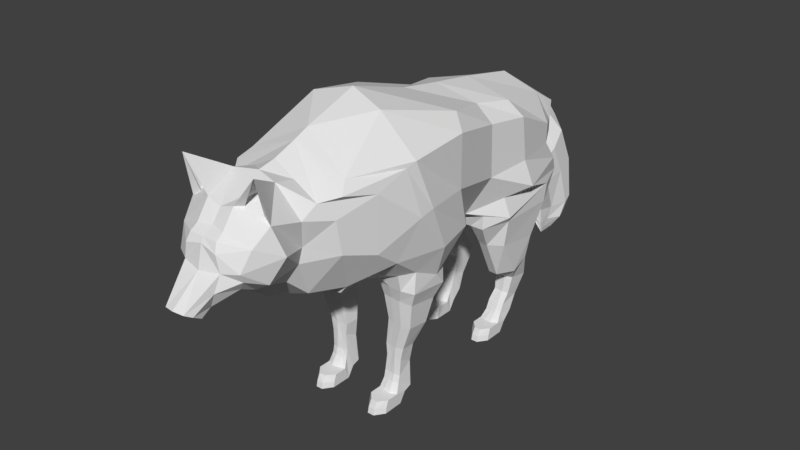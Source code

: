# Source: Wolf1.blend  (saved by Blender 2.79.0; exported with 4.5.12 LTS)
import bpy
from mathutils import Matrix  # noqa: F401  (used for matrix-valued properties, if any)

bpy.ops.wm.read_factory_settings(use_empty=True)
scene = bpy.context.scene
scene.name = 'Scene'

# ---- collections
col_collection_1 = bpy.data.collections.new('Collection 1'); scene.collection.children.link(col_collection_1)

# ---- world
world_world = bpy.data.worlds.new('World'); scene.world = world_world
world_world.color = (0.05088, 0.05088, 0.05088)
world_world.use_sun_shadow = False
world_world.sun_shadow_jitter_overblur = 0.0
world_world.cycles.sampling_method = 'MANUAL'

# ---- meshes
me_cube_001 = bpy.data.meshes.new('Cube.001')
me_cube_001.from_pydata([(0.8158, -1.315, 2.16), (0.6548, -1.928, 3.318), (0.9632, -0.6708, 2.145), (0.4732, -1.169, 3.781), (0.8622, -0.1542, 2.176), (0.7189, -0.1953, 3.539), (0.5102, 0.3101, 2.03), (0.4855, 0.4951, 3.368), (0.9366, 1.086, 2.246), (0.5951, 0.975, 3.298), (0.6634, 1.963, 2.249), (0.488, 1.745, 3.155), (0.4192, 2.065, 2.448), (0.5644, 1.979, 2.998), (0.0, 2.099, 2.644), (0.1514, 2.223, 2.81), (0.0601, 2.238, 2.235), (0.09211, 2.487, 2.706), (0.2352, 2.383, 1.876), (0.1457, 2.78, 2.461), (0.2352, 2.557, 1.575), (0.1457, 3.05, 1.881), (0.1907, 2.771, 1.094), (0.1457, 3.104, 1.299), (0.1279, 2.785, 0.8844), (0.1457, 3.0, 0.9976), (0.0578, 2.813, 0.7284), (0.1302, 2.935, 0.759), (0.4595, -1.736, 1.928), (0.7497, -2.072, 3.205), (0.3248, -2.175, 1.997), (0.5934, -2.271, 3.157), (0.9341, -1.147, 3.328), (0.9826, -0.9147, 2.715), (0.8966, -1.256, 3.272), (0.9826, -1.107, 2.679), (0.9145, -0.3421, 3.377), (0.8971, -0.3165, 2.698), (0.7457, 0.4537, 3.188), (0.7558, 0.4664, 2.52), (0.7907, 1.026, 3.116), (0.8113, 1.078, 2.552), (0.6836, 1.738, 2.791), (0.6836, 1.73, 2.53), (0.5042, 2.065, 2.702), (0.5042, 2.065, 2.553), (0.1895, 2.172, 2.718), (0.1795, 2.16, 2.687), (0.1188, 2.438, 2.624), (0.1188, 2.35, 2.412), (0.3212, 2.688, 2.306), (0.3212, 2.535, 2.091), (0.3212, 2.926, 1.819), (0.3212, 2.741, 1.697), (0.3212, 3.012, 1.23), (0.3212, 2.921, 1.162), (0.2631, 2.948, 0.9599), (0.2631, 2.896, 0.9221), (0.1302, 2.914, 0.7488), (0.1302, 2.892, 0.7386), (0.8475, -1.645, 3.108), (0.813, -1.62, 2.389), (0.6912, -2.11, 2.94), (0.6912, -2.03, 2.513), (0.0, -0.4063, 1.826), (0.0, -1.061, 3.901), (0.0, -1.275, 1.617), (8.146e-10, -1.759, 3.661), (2.24e-09, -0.2195, 3.647), (0.0, 0.3528, 1.883), (0.0, 0.3528, 3.552), (0.0, 1.723, 2.137), (0.0, 0.975, 3.459), (0.0, 1.745, 3.316), (0.0, 2.065, 2.317), (0.0, 2.065, 3.027), (0.0, 2.182, 2.835), (0.0, 2.205, 2.223), (0.0, 2.521, 2.743), (0.0, 2.369, 1.752), (0.0, 2.826, 2.591), (0.0, 2.543, 1.451), (0.0, 3.096, 2.011), (0.0, 2.815, 0.97), (0.0, 3.09, 1.369), (0.0, 2.83, 0.7608), (0.0, 2.986, 1.068), (0.0, 2.857, 0.6047), (0.0, 2.921, 0.6354), (0.0, -1.683, 1.705), (1.222e-09, -1.953, 3.577), (0.0, -2.171, 1.872), (6.109e-10, -2.239, 3.468), (0.277, -2.864, 2.334), (0.5147, -2.886, 2.484), (0.0, 2.879, 0.6149), (0.0, 2.9, 0.6252), (0.4206, -2.387, 2.468), (0.3147, -2.468, 2.26), (0.0, -2.409, 1.942), (0.5483, -2.446, 3.012), (0.4593, -2.366, 2.664), (0.0, -2.462, 3.422), (0.0, -2.779, 2.207), (0.553, -2.86, 3.128), (0.6461, -2.758, 2.785), (0.0, -2.985, 3.214), (0.0, -3.205, 2.265), (0.2267, -3.345, 2.478), (0.2919, -2.53, 3.393), (0.1815, -2.978, 3.269), (0.2201, -2.888, 3.207), (0.2524, -3.27, 2.678), (0.4975, -2.989, 3.651), (0.209, -3.277, 2.878), (0.4524, -2.829, 3.16), (0.3147, -3.079, 2.452), (0.3997, -3.119, 2.572), (0.0, -3.03, 2.366), (0.4875, -3.057, 2.929), (0.429, -3.176, 2.688), (0.0, -3.098, 3.066), (0.1418, -3.325, 2.299), (0.0, -3.336, 2.178), (0.1798, -3.139, 3.047), (0.0, -3.227, 2.983), (0.1844, -3.229, 2.986), (0.1673, -3.573, 2.302), (0.1308, -3.657, 2.347), (0.1446, -3.452, 2.225), (0.0, -3.326, 2.655), (0.0, -3.262, 2.928), (0.0, -3.683, 2.36), (0.0, -3.456, 2.211), (0.0, -3.581, 2.266), (0.2829, -1.103, 0.000576), (0.2829, -1.162, 0.1634), (0.2829, -0.9374, 0.000576), (0.2829, -0.9969, 0.1634), (0.5461, -1.103, 0.000576), (0.5461, -1.162, 0.1634), (0.5461, -0.9374, 0.000576), (0.5461, -0.9969, 0.1634), (0.2829, -1.205, 0.0005628), (0.2829, -1.192, 0.07613), (0.5461, -1.205, 0.0005628), (0.5461, -1.192, 0.07613), (0.4583, -0.9589, 0.000576), (0.3706, -0.9589, 0.000576), (0.3706, -1.03, 0.1634), (0.4583, -1.04, 0.1634), (0.3706, -1.186, 0.000576), (0.4583, -1.186, 0.000576), (0.4583, -1.267, 0.1634), (0.3706, -1.257, 0.1634), (0.3706, -1.325, 0.0005628), (0.4583, -1.325, 0.0005628), (0.4583, -1.308, 0.07613), (0.3706, -1.308, 0.07613), (0.2829, -0.8525, 0.1344), (0.3052, -0.9459, 0.2856), (0.5461, -0.8525, 0.1344), (0.5238, -0.9459, 0.2856), (0.4583, -0.8425, 0.1344), (0.3706, -0.8425, 0.1344), (0.378, -0.9606, 0.2856), (0.4509, -0.9705, 0.2856), (0.2829, -0.7505, 0.1693), (0.3052, -0.9247, 0.3787), (0.5461, -0.7505, 0.1693), (0.5238, -0.9247, 0.3787), (0.4583, -0.7029, 0.1693), (0.3706, -0.7029, 0.1693), (0.378, -0.9315, 0.3787), (0.4509, -0.9414, 0.3787), (0.312, -0.7293, 0.7395), (0.312, -0.9119, 0.7452), (0.5655, -0.7293, 0.754), (0.5655, -0.9119, 0.7597), (0.4583, -0.7293, 0.7395), (0.3706, -0.6738, 0.7395), (0.3706, -0.9141, 0.7452), (0.4583, -0.924, 0.7452), (0.3182, -0.5571, 1.377), (0.3182, -0.9521, 1.436), (0.7241, -0.5571, 1.363), (0.7241, -0.9521, 1.421), (0.5629, -0.4379, 1.377), (0.4406, -0.4379, 1.377), (0.4406, -0.9691, 1.436), (0.5629, -0.979, 1.436), (0.2809, -0.4675, 1.552), (0.2809, -0.9857, 1.61), (0.7924, -0.4675, 1.552), (0.7924, -0.9857, 1.61), (0.6219, -0.3153, 1.552), (0.4514, -0.3153, 1.552), (0.4514, -1.025, 1.61), (0.6219, -1.025, 1.61), (0.2809, -0.5338, 1.67), (0.2809, -0.984, 1.67), (0.7983, -0.5965, 1.709), (0.7771, -0.9451, 1.875), (0.6219, -0.2702, 1.869), (0.4514, -0.406, 1.67), (0.3454, -1.075, 1.735), (0.6287, -1.081, 1.835), (0.3667, -0.6432, 1.09), (0.3667, -0.932, 1.122), (0.5629, -0.9515, 1.093), (0.4406, -0.9416, 1.093), (0.4406, -0.5558, 1.061), (0.5629, -0.5558, 1.061), (0.6853, -0.6432, 1.061), (0.6853, -0.932, 1.093), (0.4509, -0.6855, 0.5096), (0.4013, -0.6855, 0.5096), (0.5238, -0.7378, 0.5096), (0.5335, -0.9171, 0.5926), (0.3284, -0.7378, 0.5096), (0.4013, -0.9211, 0.5974), (0.3284, -0.9171, 0.5974), (0.4509, -0.931, 0.5974), (0.2829, 0.94, 0.000576), (0.2829, 0.8805, 0.1634), (0.2829, 1.106, 0.000576), (0.2829, 1.046, 0.1634), (0.5461, 0.94, 0.000576), (0.5461, 0.8805, 0.1634), (0.5461, 1.106, 0.000576), (0.5461, 1.046, 0.1634), (0.2829, 0.838, 0.0005628), (0.2829, 0.8508, 0.07613), (0.5461, 0.838, 0.0005628), (0.5461, 0.8508, 0.07613), (0.4583, 1.084, 0.000576), (0.3706, 1.084, 0.000576), (0.3706, 1.013, 0.1634), (0.4583, 1.003, 0.1634), (0.3706, 0.8573, 0.000576), (0.4583, 0.8573, 0.000576), (0.4583, 0.7758, 0.1634), (0.3706, 0.7857, 0.1634), (0.3706, 0.7177, 0.0005628), (0.4583, 0.7177, 0.0005628), (0.4583, 0.7351, 0.07613), (0.3706, 0.7351, 0.07613), (0.2829, 1.191, 0.1344), (0.3052, 1.126, 0.2623), (0.5461, 1.191, 0.1344), (0.5238, 1.126, 0.2623), (0.4583, 1.2, 0.1344), (0.3706, 1.2, 0.1344), (0.378, 1.111, 0.2623), (0.4509, 1.102, 0.2623), (0.2829, 1.316, 0.2566), (0.3052, 1.182, 0.3787), (0.5461, 1.316, 0.2566), (0.5238, 1.182, 0.3787), (0.4583, 1.363, 0.2566), (0.3706, 1.363, 0.2566), (0.378, 1.175, 0.3787), (0.4509, 1.166, 0.3787), (0.312, 1.598, 0.6813), (0.312, 1.306, 0.7336), (0.5655, 1.575, 0.6958), (0.5655, 1.306, 0.7481), (0.4583, 1.674, 0.6813), (0.3706, 1.73, 0.6813), (0.3706, 1.303, 0.7336), (0.4583, 1.294, 0.7336), (0.2137, 1.486, 1.377), (0.2137, 0.8827, 1.465), (0.7241, 1.433, 1.363), (0.7241, 0.8453, 1.45), (0.5629, 1.77, 1.445), (0.3585, 1.612, 1.489), (0.4406, 0.7132, 1.465), (0.5629, 0.7033, 1.465), (0.1825, 1.996, 1.902), (0.1804, 0.5503, 1.777), (0.7924, 1.587, 1.818), (0.7835, 0.8291, 1.815), (0.6634, 1.853, 1.805), (0.4833, 2.018, 1.892), (0.4514, 0.5118, 1.773), (0.6219, 0.5118, 1.773), (0.1764, 1.94, 2.054), (0.1049, 0.5211, 1.845), (0.8, 1.625, 2.054), (0.8324, 0.787, 1.897), (0.6219, 2.068, 2.054), (0.4514, 2.068, 2.054), (0.2526, 0.3688, 1.849), (0.6288, 0.5133, 1.955), (0.2985, 1.4, 1.09), (0.2985, 1.116, 0.9769), (0.5629, 0.9461, 0.9478), (0.4406, 0.9559, 0.9478), (0.4406, 1.487, 1.061), (0.5629, 1.487, 1.061), (0.6853, 1.4, 1.061), (0.6853, 1.16, 0.9478), (0.4509, 1.503, 0.4281), (0.4013, 1.503, 0.4281), (0.5238, 1.451, 0.4281), (0.5335, 1.271, 0.5111), (0.3284, 1.451, 0.4281), (0.4013, 1.267, 0.516), (0.3284, 1.271, 0.516), (0.4509, 1.257, 0.516), (0.1849, -1.295, 1.731), (0.1113, -1.692, 1.736), (0.3759, -1.316, 1.849), (0.3528, -1.712, 1.804), (0.08982, -0.4179, 1.891), (0.16, 0.3394, 1.929), (0.2783, -2.254, 3.322), (0.3108, 2.075, 2.137), (0.259, 2.065, 2.317), (0.7549, 0.7555, 2.154)], [], [(65, 3, 5, 68), (32, 3, 1, 34), (68, 5, 7, 70), (33, 2, 4, 37), (70, 7, 9, 72), (37, 4, 6, 39), (41, 8, 10, 43), (39, 320, 8, 41), (73, 11, 13, 75), (72, 9, 11, 73), (43, 10, 12, 45), (47, 14, 16, 49), (45, 12, 14, 47), (75, 13, 15, 76), (78, 17, 19, 80), (76, 15, 17, 78), (51, 18, 20, 53), (49, 16, 18, 51), (80, 19, 21, 82), (84, 23, 25, 86), (82, 21, 23, 84), (53, 20, 22, 55), (57, 24, 26, 59), (55, 22, 24, 57), (96, 88, 27, 58), (86, 25, 27, 88), (89, 312, 314, 28, 30, 91), (34, 1, 29, 60), (313, 0, 28, 314), (60, 29, 31, 62), (28, 61, 63, 30), (61, 60, 62, 63), (0, 35, 61, 28), (35, 34, 60, 61), (87, 95, 59, 26), (95, 96, 58, 59), (23, 54, 56, 25), (54, 55, 57, 56), (25, 56, 58, 27), (56, 57, 59, 58), (21, 52, 54, 23), (52, 53, 55, 54), (17, 48, 50, 19), (48, 49, 51, 50), (19, 50, 52, 21), (50, 51, 53, 52), (13, 44, 46, 15), (44, 45, 47, 46), (15, 46, 48, 17), (46, 47, 49, 48), (11, 42, 44, 13), (42, 43, 45, 44), (7, 38, 40, 9), (38, 39, 41, 40), (9, 40, 42, 11), (40, 41, 43, 42), (5, 36, 38, 7), (36, 37, 39, 38), (3, 32, 36, 5), (32, 33, 37, 36), (2, 33, 35, 0), (33, 32, 34, 35), (317, 92, 102, 109), (62, 31, 100, 101), (29, 90, 92, 317, 31), (91, 30, 98, 99), (24, 85, 87, 26), (22, 83, 85, 24), (18, 79, 81, 20), (20, 81, 83, 22), (16, 77, 79, 18), (14, 77, 16), (12, 319, 74, 14), (318, 71, 74, 319), (315, 64, 69, 316), (3, 65, 67, 1), (1, 67, 90, 29), (99, 98, 93, 103), (97, 101, 105, 94), (98, 97, 94, 93), (63, 62, 101, 97), (30, 63, 97, 98), (109, 102, 106, 110), (101, 100, 104, 105), (109, 110, 113), (100, 109, 104), (104, 109, 113), (110, 109, 104), (113, 110, 111), (104, 113, 115), (103, 93, 116, 118), (108, 112, 128, 127), (105, 104, 119, 120), (116, 117, 108, 122), (94, 105, 120, 117), (110, 104, 119, 124), (117, 120, 112, 108), (110, 106, 121, 124), (93, 94, 117, 116), (119, 114, 126), (124, 121, 125, 126), (120, 119, 114, 112), (118, 116, 122, 107), (107, 122, 129, 123), (122, 108, 127, 129), (112, 114, 131, 130), (114, 131, 125, 126), (128, 112, 130, 132), (123, 129, 133), (129, 127, 134, 133), (127, 128, 132, 134), (124, 119, 126), (135, 136, 138, 137), (148, 137, 159, 164), (141, 142, 140, 139), (152, 139, 145, 156), (147, 141, 139, 152), (149, 138, 136, 154), (155, 158, 144, 143), (154, 136, 144, 158), (139, 140, 146, 145), (136, 135, 143, 144), (140, 153, 157, 146), (153, 154, 158, 157), (145, 146, 157, 156), (156, 157, 158, 155), (142, 150, 153, 140), (150, 149, 154, 153), (137, 148, 151, 135), (148, 147, 152, 151), (135, 151, 155, 143), (151, 152, 156, 155), (142, 141, 161, 162), (147, 148, 164, 163), (166, 162, 170, 174), (161, 163, 171, 169), (160, 165, 173, 168), (138, 149, 165, 160), (141, 147, 163, 161), (150, 142, 162, 166), (137, 138, 160, 159), (149, 150, 166, 165), (216, 219, 175, 180), (218, 217, 177, 178), (215, 216, 180, 179), (159, 160, 168, 167), (165, 166, 174, 173), (163, 164, 172, 171), (162, 161, 169, 170), (164, 159, 167, 172), (212, 211, 188, 187), (210, 209, 190, 189), (207, 208, 184, 183), (221, 220, 181, 176), (217, 215, 179, 177), (222, 218, 178, 182), (219, 221, 176, 175), (220, 222, 182, 181), (190, 186, 194, 198), (185, 187, 195, 193), (184, 189, 197, 192), (214, 213, 185, 186), (211, 207, 183, 188), (208, 210, 189, 184), (213, 212, 187, 185), (209, 214, 186, 190), (193, 195, 203, 201), (192, 197, 205, 200), (196, 191, 199, 204), (183, 184, 192, 191), (189, 190, 198, 197), (187, 188, 196, 195), (186, 185, 193, 194), (188, 183, 191, 196), (198, 194, 202, 206), (191, 192, 200, 199), (197, 198, 206, 205), (195, 196, 204, 203), (194, 193, 201, 202), (182, 178, 214, 209), (177, 179, 212, 213), (176, 181, 210, 208), (180, 175, 207, 211), (178, 177, 213, 214), (175, 176, 208, 207), (181, 182, 209, 210), (179, 180, 211, 212), (173, 174, 222, 220), (167, 168, 221, 219), (174, 170, 218, 222), (169, 171, 215, 217), (168, 173, 220, 221), (171, 172, 216, 215), (170, 169, 217, 218), (172, 167, 219, 216), (223, 224, 226, 225), (236, 225, 247, 252), (229, 230, 228, 227), (240, 227, 233, 244), (235, 229, 227, 240), (237, 226, 224, 242), (243, 246, 232, 231), (242, 224, 232, 246), (227, 228, 234, 233), (224, 223, 231, 232), (228, 241, 245, 234), (241, 242, 246, 245), (233, 234, 245, 244), (244, 245, 246, 243), (230, 238, 241, 228), (238, 237, 242, 241), (225, 236, 239, 223), (236, 235, 240, 239), (223, 239, 243, 231), (239, 240, 244, 243), (230, 229, 249, 250), (235, 236, 252, 251), (254, 250, 258, 262), (249, 251, 259, 257), (248, 253, 261, 256), (226, 237, 253, 248), (229, 235, 251, 249), (238, 230, 250, 254), (225, 226, 248, 247), (237, 238, 254, 253), (304, 307, 263, 268), (306, 305, 265, 266), (303, 304, 268, 267), (247, 248, 256, 255), (253, 254, 262, 261), (251, 252, 260, 259), (250, 249, 257, 258), (252, 247, 255, 260), (300, 299, 276, 275), (298, 297, 278, 277), (295, 296, 272, 271), (309, 308, 269, 264), (305, 303, 267, 265), (310, 306, 266, 270), (307, 309, 264, 263), (308, 310, 270, 269), (278, 274, 282, 286), (273, 275, 283, 281), (272, 277, 285, 280), (302, 301, 273, 274), (299, 295, 271, 276), (296, 298, 277, 272), (301, 300, 275, 273), (297, 302, 274, 278), (281, 283, 291, 289), (280, 285, 293, 288), (284, 279, 287, 292), (271, 272, 280, 279), (277, 278, 286, 285), (275, 276, 284, 283), (274, 273, 281, 282), (276, 271, 279, 284), (291, 294, 290, 289), (287, 288, 293, 292), (292, 293, 294, 291), (286, 282, 290, 294), (279, 280, 288, 287), (285, 286, 294, 293), (283, 284, 292, 291), (282, 281, 289, 290), (270, 266, 302, 297), (265, 267, 300, 301), (264, 269, 298, 296), (268, 263, 295, 299), (266, 265, 301, 302), (263, 264, 296, 295), (269, 270, 297, 298), (267, 268, 299, 300), (261, 262, 310, 308), (255, 256, 309, 307), (262, 258, 306, 310), (257, 259, 303, 305), (256, 261, 308, 309), (259, 260, 304, 303), (258, 257, 305, 306), (260, 255, 307, 304), (66, 311, 312, 89), (311, 313, 314, 312), (4, 315, 316, 6), (2, 0, 202, 201), (0, 313, 206, 202), (206, 313, 311, 205), (205, 311, 66, 200), (64, 199, 200, 66), (4, 2, 201, 203), (204, 315, 4, 203), (204, 199, 64, 315), (31, 317, 109, 100), (10, 318, 319, 12), (287, 292, 318, 71), (10, 291, 292, 318), (8, 289, 291, 10), (39, 6, 320), (320, 290, 289, 8), (6, 294, 290, 320), (316, 293, 294, 6), (293, 316, 69, 288), (288, 69, 71, 287)])
_uv = me_cube_001.uv_layers.new(name='UVMap')
_uv.uv.foreach_set('vector', [0.2316, 0.4792, 0.2278, 0.4064, 0.3648, 0.3701, 0.3685, 0.4792, 0.2434, 0.3213, 0.2278, 0.4064, 0.128, 0.3323, 0.2266, 0.3155, 0.3685, 0.4792, 0.3648, 0.3701, 0.4745, 0.3823, 0.4618, 0.4666, 0.2756, 0.2365, 0.3154, 0.1511, 0.3997, 0.1649, 0.3632, 0.241, 0.4618, 0.4666, 0.4745, 0.3823, 0.5413, 0.3583, 0.5613, 0.4468, 0.3632, 0.241, 0.3997, 0.1649, 0.4927, 0.1474, 0.481, 0.2374, 0.5564, 0.2608, 0.5653, 0.2304, 0.6423, 0.2353, 0.626, 0.2624, 0.481, 0.2374, 0.5321, 0.2104, 0.5653, 0.2304, 0.5564, 0.2608, 0.672, 0.3986, 0.6386, 0.3367, 0.6584, 0.3086, 0.7199, 0.3511, 0.5613, 0.4468, 0.5413, 0.3583, 0.6386, 0.3367, 0.672, 0.3986, 0.626, 0.2624, 0.6423, 0.2353, 0.6739, 0.2454, 0.6684, 0.2595, 0.7327, 0.2693, 0.7448, 0.2356, 0.8003, 0.2146, 0.7959, 0.2464, 0.6684, 0.2595, 0.6739, 0.2454, 0.7448, 0.2356, 0.7327, 0.2693, 0.7199, 0.3511, 0.6584, 0.3086, 0.74, 0.2977, 0.7474, 0.3273, 0.7977, 0.3125, 0.7931, 0.2975, 0.8464, 0.2876, 0.8435, 0.3121, 0.7474, 0.3273, 0.74, 0.2977, 0.7931, 0.2975, 0.7977, 0.3125, 0.8498, 0.2307, 0.8508, 0.2008, 0.8863, 0.1851, 0.8942, 0.2109, 0.7959, 0.2464, 0.8003, 0.2146, 0.8508, 0.2008, 0.8498, 0.2307, 0.8435, 0.3121, 0.8464, 0.2876, 0.9128, 0.2571, 0.9128, 0.2801, 0.967, 0.229, 0.9587, 0.2129, 0.9745, 0.1834, 0.988, 0.1966, 0.9128, 0.2801, 0.9128, 0.2571, 0.9587, 0.2129, 0.967, 0.229, 0.8942, 0.2109, 0.8863, 0.1851, 0.9417, 0.1614, 0.9466, 0.1839, 0.9641, 0.1676, 0.9636, 0.15, 0.9816, 0.1433, 0.9822, 0.1547, 0.9466, 0.1839, 0.9417, 0.1614, 0.9636, 0.15, 0.9641, 0.1676, 0.9991, 0.1455, 0.9998, 0.1482, 0.9834, 0.1596, 0.9829, 0.1572, 0.988, 0.1966, 0.9745, 0.1834, 0.9834, 0.1596, 0.9998, 0.1482, 0.09841, 0.03615, 0.1058, 0.05326, 0.1253, 0.08485, 0.1257, 0.1102, 0.05748, 0.129, 0.03148, 0.08259, 0.2266, 0.3155, 0.128, 0.3323, 0.1119, 0.3106, 0.1703, 0.2954, 0.1818, 0.07065, 0.2101, 0.1513, 0.1257, 0.1102, 0.1253, 0.08485, 0.1703, 0.2954, 0.1119, 0.3106, 0.07676, 0.312, 0.09904, 0.2758, 0.1257, 0.1102, 0.167, 0.1907, 0.1055, 0.213, 0.05748, 0.129, 0.167, 0.1907, 0.1703, 0.2954, 0.09904, 0.2758, 0.1055, 0.213, 0.2101, 0.1513, 0.2471, 0.2308, 0.167, 0.1907, 0.1257, 0.1102, 0.2471, 0.2308, 0.2266, 0.3155, 0.1703, 0.2954, 0.167, 0.1907, 0.9982, 0.14, 0.9985, 0.1428, 0.9822, 0.1547, 0.9816, 0.1433, 0.9985, 0.1428, 0.9991, 0.1455, 0.9829, 0.1572, 0.9822, 0.1547, 0.9587, 0.2129, 0.9477, 0.1951, 0.9646, 0.1737, 0.9745, 0.1834, 0.9477, 0.1951, 0.9466, 0.1839, 0.9641, 0.1676, 0.9646, 0.1737, 0.9745, 0.1834, 0.9646, 0.1737, 0.9829, 0.1572, 0.9834, 0.1596, 0.9646, 0.1737, 0.9641, 0.1676, 0.9822, 0.1547, 0.9829, 0.1572, 0.9128, 0.2571, 0.9011, 0.2344, 0.9477, 0.1951, 0.9587, 0.2129, 0.9011, 0.2344, 0.8942, 0.2109, 0.9466, 0.1839, 0.9477, 0.1951, 0.7931, 0.2975, 0.7915, 0.2822, 0.8484, 0.2589, 0.8464, 0.2876, 0.7915, 0.2822, 0.7959, 0.2464, 0.8498, 0.2307, 0.8484, 0.2589, 0.8464, 0.2876, 0.8484, 0.2589, 0.9011, 0.2344, 0.9128, 0.2571, 0.8484, 0.2589, 0.8498, 0.2307, 0.8942, 0.2109, 0.9011, 0.2344, 0.6584, 0.3086, 0.6705, 0.276, 0.7317, 0.2764, 0.74, 0.2977, 0.6705, 0.276, 0.6684, 0.2595, 0.7327, 0.2693, 0.7317, 0.2764, 0.74, 0.2977, 0.7317, 0.2764, 0.7915, 0.2822, 0.7931, 0.2975, 0.7317, 0.2764, 0.7327, 0.2693, 0.7959, 0.2464, 0.7915, 0.2822, 0.6386, 0.3367, 0.6279, 0.2894, 0.6705, 0.276, 0.6584, 0.3086, 0.6279, 0.2894, 0.626, 0.2624, 0.6684, 0.2595, 0.6705, 0.276, 0.4745, 0.3823, 0.4666, 0.3344, 0.5444, 0.3243, 0.5413, 0.3583, 0.4666, 0.3344, 0.481, 0.2374, 0.5564, 0.2608, 0.5444, 0.3243, 0.5413, 0.3583, 0.5444, 0.3243, 0.6279, 0.2894, 0.6386, 0.3367, 0.5444, 0.3243, 0.5564, 0.2608, 0.626, 0.2624, 0.6279, 0.2894, 0.3648, 0.3701, 0.3471, 0.3342, 0.4666, 0.3344, 0.4745, 0.3823, 0.3471, 0.3342, 0.3632, 0.241, 0.481, 0.2374, 0.4666, 0.3344, 0.2278, 0.4064, 0.2434, 0.3213, 0.3471, 0.3342, 0.3648, 0.3701, 0.2434, 0.3213, 0.2756, 0.2365, 0.3632, 0.241, 0.3471, 0.3342, 0.3154, 0.1511, 0.2756, 0.2365, 0.2471, 0.2308, 0.2101, 0.1513, 0.2756, 0.2365, 0.2434, 0.3213, 0.2266, 0.3155, 0.2471, 0.2308, 0.0627, 0.3639, 0.05342, 0.4114, 0.02225, 0.4018, 0.01895, 0.3586, 0.09904, 0.2758, 0.07676, 0.312, 0.04666, 0.2955, 0.04432, 0.2379, 0.1119, 0.3106, 0.09287, 0.4302, 0.05342, 0.4114, 0.0627, 0.3639, 0.07676, 0.312, 0.03148, 0.08259, 0.05748, 0.129, 0.01749, 0.1739, 0.0002023, 0.1056, 0.9636, 0.15, 0.9791, 0.1354, 0.9982, 0.14, 0.9816, 0.1433, 0.9417, 0.1614, 0.9526, 0.1352, 0.9791, 0.1354, 0.9636, 0.15, 0.8508, 0.2008, 0.8471, 0.1694, 0.8875, 0.1537, 0.8863, 0.1851, 0.8863, 0.1851, 0.8875, 0.1537, 0.9526, 0.1352, 0.9417, 0.1614, 0.8003, 0.2146, 0.7953, 0.2069, 0.8471, 0.1694, 0.8508, 0.2008, 0.7448, 0.2356, 0.7953, 0.2069, 0.8003, 0.2146, 0.6739, 0.2454, 0.6818, 0.2189, 0.7068, 0.1938, 0.7448, 0.2356, 0.665, 0.2069, 0.6649, 0.1605, 0.7068, 0.1938, 0.6818, 0.2189, 0.4315, 0.03997, 0.4404, 0.02783, 0.5316, 0.08555, 0.518, 0.1028, 0.2278, 0.4064, 0.2316, 0.4792, 0.1216, 0.4443, 0.128, 0.3323, 0.128, 0.3323, 0.1216, 0.4443, 0.09287, 0.4302, 0.1119, 0.3106, 0.5358, 0.6761, 0.5934, 0.6535, 0.586, 0.5987, 0.5462, 0.6146, 0.6279, 0.6584, 0.6559, 0.6555, 0.6628, 0.5984, 0.6203, 0.5928, 0.5934, 0.6535, 0.6279, 0.6584, 0.6203, 0.5928, 0.586, 0.5987, 0.1055, 0.213, 0.09904, 0.2758, 0.04432, 0.2379, 0.03741, 0.2072, 0.05748, 0.129, 0.1055, 0.213, 0.03741, 0.2072, 0.01749, 0.1739, 0.7827, 0.528, 0.7922, 0.4865, 0.7127, 0.487, 0.7166, 0.5136, 0.6559, 0.6555, 0.7017, 0.6313, 0.7022, 0.5712, 0.6628, 0.5984, 0.8595, 0.7213, 0.8426, 0.7835, 0.7874, 0.7459, 0.7017, 0.6313, 0.7621, 0.6066, 0.7022, 0.5712, 0.8097, 0.6765, 0.8595, 0.7213, 0.7874, 0.7459, 0.7166, 0.5136, 0.7716, 0.5545, 0.7022, 0.5712, 0.7874, 0.7459, 0.8426, 0.7835, 0.8368, 0.7981, 0.8097, 0.6765, 0.7874, 0.7459, 0.7949, 0.6765, 0.5462, 0.6146, 0.586, 0.5987, 0.5962, 0.5648, 0.5499, 0.5742, 0.5885, 0.5232, 0.6205, 0.5226, 0.5629, 0.494, 0.5609, 0.5033, 0.6628, 0.5984, 0.7022, 0.5712, 0.6673, 0.5535, 0.632, 0.5481, 0.5962, 0.5648, 0.6173, 0.5573, 0.5885, 0.5232, 0.5614, 0.5303, 0.6203, 0.5928, 0.6628, 0.5984, 0.632, 0.5481, 0.6173, 0.5573, 0.7166, 0.5136, 0.7022, 0.5712, 0.6673, 0.5535, 0.6779, 0.5091, 0.6173, 0.5573, 0.632, 0.5481, 0.6205, 0.5226, 0.5885, 0.5232, 0.7166, 0.5136, 0.7127, 0.487, 0.6864, 0.4842, 0.6779, 0.5091, 0.586, 0.5987, 0.6203, 0.5928, 0.6173, 0.5573, 0.5962, 0.5648, 0.6673, 0.5535, 0.6476, 0.5106, 0.6632, 0.5075, 0.6779, 0.5091, 0.6864, 0.4842, 0.6647, 0.4824, 0.6632, 0.5075, 0.632, 0.5481, 0.6673, 0.5535, 0.6476, 0.5106, 0.6205, 0.5226, 0.5499, 0.5742, 0.5962, 0.5648, 0.5614, 0.5303, 0.5427, 0.5483, 0.5427, 0.5483, 0.5614, 0.5303, 0.5534, 0.5146, 0.5358, 0.5283, 0.5614, 0.5303, 0.5885, 0.5232, 0.5609, 0.5033, 0.5534, 0.5146, 0.6205, 0.5226, 0.6476, 0.5106, 0.6553, 0.4818, 0.6143, 0.483, 0.6476, 0.5106, 0.6553, 0.4818, 0.6647, 0.4824, 0.6632, 0.5075, 0.5629, 0.494, 0.6205, 0.5226, 0.6143, 0.483, 0.5572, 0.4797, 0.5358, 0.5283, 0.5534, 0.5146, 0.5372, 0.5115, 0.5534, 0.5146, 0.5609, 0.5033, 0.5432, 0.494, 0.5372, 0.5115, 0.5609, 0.5033, 0.5629, 0.494, 0.5572, 0.4797, 0.5432, 0.494, 0.6779, 0.5091, 0.6673, 0.5535, 0.6632, 0.5075, 0.1897, 0.6366, 0.1897, 0.6366, 0.1897, 0.6366, 0.1897, 0.6366, 0.1897, 0.6366, 0.1897, 0.6366, 0.1897, 0.6366, 0.1897, 0.6366, 0.1897, 0.6366, 0.1897, 0.6366, 0.1897, 0.6366, 0.1897, 0.6366, 0.5546, 0.826, 0.5658, 0.8378, 0.552, 0.8378, 0.5358, 0.826, 0.5852, 0.826, 0.5881, 0.8378, 0.5658, 0.8378, 0.5546, 0.826, 0.1897, 0.6366, 0.1897, 0.6366, 0.1897, 0.6366, 0.1897, 0.6366, 0.1897, 0.6366, 0.1897, 0.6366, 0.1897, 0.6366, 0.1897, 0.6366, 0.1897, 0.6366, 0.1897, 0.6366, 0.1897, 0.6366, 0.1897, 0.6366, 0.1897, 0.6366, 0.1897, 0.6366, 0.1897, 0.6366, 0.1897, 0.6366, 0.1897, 0.6366, 0.1897, 0.6366, 0.1897, 0.6366, 0.1897, 0.6366, 0.1897, 0.6366, 0.1897, 0.6366, 0.1897, 0.6366, 0.1897, 0.6366, 0.1897, 0.6366, 0.1897, 0.6366, 0.1897, 0.6366, 0.1897, 0.6366, 0.1897, 0.6366, 0.1897, 0.6366, 0.1897, 0.6366, 0.1897, 0.6366, 0.1897, 0.6366, 0.1897, 0.6366, 0.1897, 0.6366, 0.1897, 0.6366, 0.1897, 0.6366, 0.1897, 0.6366, 0.1897, 0.6366, 0.1897, 0.6366, 0.1897, 0.6366, 0.1897, 0.6366, 0.1897, 0.6366, 0.1897, 0.6366, 0.5881, 0.8024, 0.5852, 0.8142, 0.5546, 0.8142, 0.5658, 0.8024, 0.5852, 0.8142, 0.5852, 0.826, 0.5546, 0.826, 0.5546, 0.8142, 0.5658, 0.8024, 0.5546, 0.8142, 0.5358, 0.8142, 0.552, 0.8024, 0.5546, 0.8142, 0.5546, 0.826, 0.5358, 0.826, 0.5358, 0.8142, 0.1897, 0.6366, 0.1897, 0.6366, 0.1897, 0.6366, 0.1897, 0.6366, 0.1897, 0.6366, 0.1897, 0.6366, 0.1897, 0.6366, 0.1897, 0.6366, 0.1897, 0.6366, 0.1897, 0.6366, 0.1897, 0.6366, 0.1897, 0.6366, 0.1897, 0.6366, 0.1897, 0.6366, 0.1897, 0.6366, 0.1897, 0.6366, 0.1897, 0.6366, 0.1897, 0.6366, 0.1897, 0.6366, 0.1897, 0.6366, 0.1897, 0.6366, 0.1897, 0.6366, 0.1897, 0.6366, 0.1897, 0.6366, 0.1897, 0.6366, 0.1897, 0.6366, 0.1897, 0.6366, 0.1897, 0.6366, 0.1897, 0.6366, 0.1897, 0.6366, 0.1897, 0.6366, 0.1897, 0.6366, 0.1897, 0.6366, 0.1897, 0.6366, 0.1897, 0.6366, 0.1897, 0.6366, 0.1897, 0.6366, 0.1897, 0.6366, 0.1897, 0.6366, 0.1897, 0.6366, 0.1898, 0.6367, 0.1898, 0.6366, 0.1903, 0.6363, 0.1904, 0.6366, 0.1895, 0.6367, 0.1897, 0.6367, 0.1899, 0.6375, 0.1891, 0.6369, 0.1898, 0.6367, 0.1898, 0.6367, 0.1904, 0.6366, 0.1902, 0.637, 0.1897, 0.6366, 0.1897, 0.6366, 0.1897, 0.6366, 0.1897, 0.6366, 0.1897, 0.6366, 0.1897, 0.6366, 0.1897, 0.6366, 0.1897, 0.6366, 0.1897, 0.6366, 0.1897, 0.6366, 0.1897, 0.6366, 0.1897, 0.6366, 0.1897, 0.6366, 0.1897, 0.6366, 0.1897, 0.6366, 0.1897, 0.6366, 0.1897, 0.6366, 0.1897, 0.6366, 0.1897, 0.6366, 0.1897, 0.6366, 0.1939, 0.6398, 0.1948, 0.6374, 0.2109, 0.6407, 0.2079, 0.6486, 0.1857, 0.6327, 0.1839, 0.6355, 0.1654, 0.63, 0.1697, 0.6206, 0.1944, 0.6348, 0.1868, 0.6309, 0.1776, 0.6126, 0.2081, 0.6285, 0.1896, 0.6365, 0.1896, 0.6366, 0.1894, 0.6363, 0.1896, 0.6362, 0.1897, 0.6367, 0.1898, 0.6367, 0.1902, 0.637, 0.1899, 0.6375, 0.1896, 0.6366, 0.1895, 0.6367, 0.1891, 0.6369, 0.1893, 0.6365, 0.1898, 0.6366, 0.1896, 0.6365, 0.1896, 0.6362, 0.1903, 0.6363, 0.1896, 0.6366, 0.1896, 0.6366, 0.1893, 0.6365, 0.1894, 0.6363, 0.1654, 0.63, 0.1666, 0.6437, 0.1501, 0.6571, 0.1443, 0.6348, 0.1946, 0.6544, 0.2079, 0.6486, 0.2213, 0.6643, 0.1996, 0.6696, 0.1776, 0.6126, 0.1697, 0.6206, 0.1482, 0.6087, 0.1702, 0.5849, 0.1839, 0.6389, 0.191, 0.6412, 0.1946, 0.6544, 0.1666, 0.6437, 0.1948, 0.6374, 0.1944, 0.6348, 0.2081, 0.6285, 0.2109, 0.6407, 0.1868, 0.6309, 0.1857, 0.6327, 0.1697, 0.6206, 0.1776, 0.6126, 0.191, 0.6412, 0.1939, 0.6398, 0.2079, 0.6486, 0.1946, 0.6544, 0.1839, 0.6355, 0.1839, 0.6389, 0.1666, 0.6437, 0.1654, 0.63, 0.1996, 0.6696, 0.2213, 0.6643, 0.2576, 0.6995, 0.1875, 0.6884, 0.1702, 0.5849, 0.1482, 0.6087, 0.1324, 0.5738, 0.1672, 0.5733, 0.226, 0.6476, 0.2272, 0.6249, 0.24, 0.6083, 0.245, 0.6467, 0.2081, 0.6285, 0.1776, 0.6126, 0.1702, 0.5849, 0.2272, 0.6249, 0.1697, 0.6206, 0.1654, 0.63, 0.1443, 0.6348, 0.1482, 0.6087, 0.2079, 0.6486, 0.2109, 0.6407, 0.226, 0.6476, 0.2213, 0.6643, 0.1666, 0.6437, 0.1946, 0.6544, 0.1996, 0.6696, 0.1501, 0.6571, 0.2109, 0.6407, 0.2081, 0.6285, 0.2272, 0.6249, 0.226, 0.6476, 0.1443, 0.6348, 0.1501, 0.6571, 0.1183, 0.6871, 0.09988, 0.6415, 0.2272, 0.6249, 0.1702, 0.5849, 0.1672, 0.5733, 0.24, 0.6083, 0.1482, 0.6087, 0.1443, 0.6348, 0.09988, 0.6415, 0.1324, 0.5738, 0.2213, 0.6643, 0.226, 0.6476, 0.245, 0.6467, 0.2576, 0.6995, 0.1501, 0.6571, 0.1996, 0.6696, 0.1875, 0.6884, 0.1183, 0.6871, 0.1893, 0.6365, 0.1891, 0.6369, 0.1839, 0.6389, 0.1839, 0.6355, 0.1899, 0.6375, 0.1902, 0.637, 0.1939, 0.6398, 0.191, 0.6412, 0.1896, 0.6362, 0.1894, 0.6363, 0.1857, 0.6327, 0.1868, 0.6309, 0.1904, 0.6366, 0.1903, 0.6363, 0.1944, 0.6348, 0.1948, 0.6374, 0.1891, 0.6369, 0.1899, 0.6375, 0.191, 0.6412, 0.1839, 0.6389, 0.1903, 0.6363, 0.1896, 0.6362, 0.1868, 0.6309, 0.1944, 0.6348, 0.1894, 0.6363, 0.1893, 0.6365, 0.1839, 0.6355, 0.1857, 0.6327, 0.1902, 0.637, 0.1904, 0.6366, 0.1948, 0.6374, 0.1939, 0.6398, 0.1897, 0.6366, 0.1897, 0.6366, 0.1896, 0.6366, 0.1896, 0.6366, 0.1897, 0.6366, 0.1897, 0.6366, 0.1896, 0.6365, 0.1898, 0.6366, 0.1897, 0.6366, 0.1897, 0.6366, 0.1895, 0.6367, 0.1896, 0.6366, 0.1897, 0.6366, 0.1897, 0.6366, 0.1898, 0.6367, 0.1897, 0.6367, 0.1897, 0.6366, 0.1897, 0.6366, 0.1896, 0.6366, 0.1896, 0.6365, 0.1897, 0.6366, 0.1897, 0.6366, 0.1898, 0.6367, 0.1898, 0.6367, 0.1897, 0.6366, 0.1897, 0.6366, 0.1897, 0.6367, 0.1895, 0.6367, 0.1897, 0.6366, 0.1897, 0.6366, 0.1898, 0.6366, 0.1898, 0.6367, 0.4374, 0.6451, 0.4374, 0.6451, 0.4374, 0.6451, 0.4374, 0.6451, 0.4374, 0.6451, 0.4374, 0.6451, 0.4374, 0.6452, 0.4374, 0.6452, 0.4374, 0.6451, 0.4374, 0.6451, 0.4374, 0.6451, 0.4374, 0.6451, 0.2497, 0.8089, 0.2608, 0.8207, 0.2471, 0.8207, 0.2309, 0.8089, 0.2803, 0.8089, 0.2832, 0.8207, 0.2608, 0.8207, 0.2497, 0.8089, 0.4374, 0.6451, 0.4374, 0.6451, 0.4374, 0.6451, 0.4374, 0.6451, 0.4373, 0.645, 0.4374, 0.6451, 0.4374, 0.6451, 0.4374, 0.6451, 0.4374, 0.6451, 0.4374, 0.6451, 0.4374, 0.6451, 0.4374, 0.6451, 0.4374, 0.6451, 0.4374, 0.6451, 0.4374, 0.6451, 0.4374, 0.6451, 0.4374, 0.6451, 0.4374, 0.6451, 0.4374, 0.6451, 0.4374, 0.6451, 0.4374, 0.6451, 0.4374, 0.6451, 0.4374, 0.6451, 0.4374, 0.6451, 0.4374, 0.6451, 0.4374, 0.6451, 0.4374, 0.6451, 0.4374, 0.6451, 0.4374, 0.6451, 0.4374, 0.6451, 0.4374, 0.6451, 0.4374, 0.6451, 0.4374, 0.6451, 0.4374, 0.6451, 0.4374, 0.6451, 0.4373, 0.645, 0.4374, 0.6451, 0.4374, 0.6451, 0.4374, 0.6451, 0.4374, 0.6451, 0.4374, 0.6451, 0.4374, 0.6451, 0.4374, 0.6451, 0.4374, 0.6451, 0.2832, 0.7852, 0.2803, 0.797, 0.2497, 0.797, 0.2608, 0.7852, 0.2803, 0.797, 0.2803, 0.8089, 0.2497, 0.8089, 0.2497, 0.797, 0.2608, 0.7852, 0.2497, 0.797, 0.2309, 0.797, 0.2471, 0.7852, 0.2497, 0.797, 0.2497, 0.8089, 0.2309, 0.8089, 0.2309, 0.797, 0.4374, 0.6451, 0.4374, 0.6451, 0.4374, 0.6452, 0.4374, 0.6452, 0.4374, 0.6451, 0.4374, 0.6451, 0.4374, 0.6452, 0.4374, 0.6452, 0.4374, 0.6452, 0.4374, 0.6452, 0.4374, 0.6452, 0.4374, 0.6451, 0.4374, 0.6452, 0.4374, 0.6452, 0.4374, 0.6453, 0.4374, 0.6452, 0.4374, 0.6452, 0.4374, 0.6452, 0.4374, 0.6451, 0.4374, 0.6451, 0.4374, 0.6451, 0.4374, 0.6451, 0.4374, 0.6452, 0.4374, 0.6452, 0.4374, 0.6451, 0.4374, 0.6451, 0.4374, 0.6452, 0.4374, 0.6452, 0.4374, 0.6451, 0.4374, 0.6451, 0.4374, 0.6452, 0.4374, 0.6452, 0.4374, 0.6451, 0.4374, 0.6451, 0.4374, 0.6452, 0.4374, 0.6452, 0.4374, 0.6451, 0.4374, 0.6451, 0.4374, 0.6452, 0.4374, 0.6452, 0.4375, 0.6455, 0.4376, 0.6454, 0.438, 0.646, 0.4377, 0.6462, 0.4372, 0.645, 0.4372, 0.6455, 0.4368, 0.6464, 0.4341, 0.6428, 0.4374, 0.6456, 0.4375, 0.6455, 0.4377, 0.6462, 0.4374, 0.6463, 0.4374, 0.6452, 0.4374, 0.6452, 0.4374, 0.6451, 0.4375, 0.6452, 0.4374, 0.6452, 0.4374, 0.6452, 0.4374, 0.6451, 0.4374, 0.6451, 0.4374, 0.6452, 0.4374, 0.6452, 0.4374, 0.6452, 0.4374, 0.6453, 0.4374, 0.6452, 0.4374, 0.6452, 0.4374, 0.6452, 0.4374, 0.6452, 0.4374, 0.6452, 0.4374, 0.6452, 0.4375, 0.6452, 0.4374, 0.6452, 0.43, 0.6647, 0.4395, 0.6637, 0.462, 0.7152, 0.4214, 0.7189, 0.4404, 0.6258, 0.434, 0.625, 0.4303, 0.5608, 0.4496, 0.5637, 0.4513, 0.6591, 0.4493, 0.6345, 0.483, 0.5936, 0.4777, 0.6827, 0.4377, 0.645, 0.4375, 0.6449, 0.4394, 0.6418, 0.4404, 0.6427, 0.4372, 0.6455, 0.4374, 0.6456, 0.4374, 0.6463, 0.4368, 0.6464, 0.4374, 0.6449, 0.4372, 0.645, 0.4341, 0.6428, 0.4369, 0.6414, 0.4376, 0.6454, 0.4377, 0.645, 0.4404, 0.6427, 0.438, 0.646, 0.4375, 0.6449, 0.4374, 0.6449, 0.4369, 0.6414, 0.4394, 0.6418, 0.4303, 0.5608, 0.4016, 0.5831, 0.3318, 0.5311, 0.4227, 0.4797, 0.3909, 0.6719, 0.4214, 0.7189, 0.3948, 0.8045, 0.3075, 0.753, 0.483, 0.5936, 0.4496, 0.5637, 0.4657, 0.4865, 0.5354, 0.5172, 0.4244, 0.6362, 0.4207, 0.6569, 0.3909, 0.6719, 0.4016, 0.5831, 0.4395, 0.6637, 0.4513, 0.6591, 0.4777, 0.6827, 0.462, 0.7152, 0.4493, 0.6345, 0.4404, 0.6258, 0.4496, 0.5637, 0.483, 0.5936, 0.4207, 0.6569, 0.43, 0.6647, 0.4214, 0.7189, 0.3909, 0.6719, 0.434, 0.625, 0.4244, 0.6362, 0.4016, 0.5831, 0.4303, 0.5608, 0.7138, 0.7704, 0.7421, 0.7488, 0.787, 0.7393, 0.737, 0.802, 0.5669, 0.6905, 0.5636, 0.7317, 0.5358, 0.7006, 0.561, 0.6765, 0.7563, 0.7234, 0.7414, 0.6971, 0.7466, 0.6765, 0.7787, 0.7091, 0.4777, 0.6827, 0.483, 0.5936, 0.5354, 0.5172, 0.5354, 0.8266, 0.4496, 0.5637, 0.4303, 0.5608, 0.4227, 0.4797, 0.4657, 0.4865, 0.4214, 0.7189, 0.462, 0.7152, 0.4516, 0.8481, 0.3948, 0.8045, 0.4016, 0.5831, 0.3909, 0.6719, 0.3075, 0.753, 0.3318, 0.5311, 0.462, 0.7152, 0.4777, 0.6827, 0.5354, 0.8266, 0.4516, 0.8481, 0.2305, 0.8162, 0.02072, 0.8153, 0.05629, 0.7852, 0.171, 0.792, 0.2137, 0.8764, 0.0206, 0.8876, 0.0002023, 0.8675, 0.2305, 0.8392, 0.2305, 0.8392, 0.0002023, 0.8675, 0.02072, 0.8153, 0.2305, 0.8162, 0.5709, 0.7556, 0.6098, 0.7823, 0.6011, 0.7988, 0.5476, 0.7709, 0.7414, 0.6971, 0.5669, 0.6905, 0.561, 0.6765, 0.7466, 0.6765, 0.5636, 0.7317, 0.5709, 0.7556, 0.5476, 0.7709, 0.5358, 0.7006, 0.7421, 0.7488, 0.7563, 0.7234, 0.7787, 0.7091, 0.787, 0.7393, 0.6098, 0.7823, 0.7138, 0.7704, 0.737, 0.802, 0.6011, 0.7988, 0.4369, 0.6414, 0.4341, 0.6428, 0.4244, 0.6362, 0.434, 0.625, 0.4368, 0.6464, 0.4374, 0.6463, 0.43, 0.6647, 0.4207, 0.6569, 0.4404, 0.6427, 0.4394, 0.6418, 0.4404, 0.6258, 0.4493, 0.6345, 0.4377, 0.6462, 0.438, 0.646, 0.4513, 0.6591, 0.4395, 0.6637, 0.4341, 0.6428, 0.4368, 0.6464, 0.4207, 0.6569, 0.4244, 0.6362, 0.438, 0.646, 0.4404, 0.6427, 0.4493, 0.6345, 0.4513, 0.6591, 0.4394, 0.6418, 0.4369, 0.6414, 0.434, 0.625, 0.4404, 0.6258, 0.4374, 0.6463, 0.4377, 0.6462, 0.4395, 0.6637, 0.43, 0.6647, 0.4374, 0.6451, 0.4374, 0.6451, 0.4374, 0.6449, 0.4375, 0.6449, 0.4375, 0.6452, 0.4374, 0.6451, 0.4377, 0.645, 0.4376, 0.6454, 0.4374, 0.6451, 0.4374, 0.6452, 0.4372, 0.645, 0.4374, 0.6449, 0.4374, 0.6452, 0.4374, 0.6453, 0.4374, 0.6456, 0.4372, 0.6455, 0.4374, 0.6451, 0.4374, 0.6451, 0.4375, 0.6449, 0.4377, 0.645, 0.4374, 0.6453, 0.4374, 0.6452, 0.4375, 0.6455, 0.4374, 0.6456, 0.4374, 0.6452, 0.4374, 0.6452, 0.4372, 0.6455, 0.4372, 0.645, 0.4374, 0.6452, 0.4375, 0.6452, 0.4376, 0.6454, 0.4375, 0.6455, 0.1573, 0.0002023, 0.1695, 0.03408, 0.1058, 0.05326, 0.09841, 0.03615, 0.1695, 0.03408, 0.1818, 0.07065, 0.1253, 0.08485, 0.1058, 0.05326, 0.3997, 0.1649, 0.4315, 0.03997, 0.518, 0.1028, 0.4927, 0.1474, 0.1535, 0.7848, 0.0002023, 0.695, 0.1183, 0.6871, 0.1875, 0.6884, 0.0002023, 0.695, 0.06597, 0.5603, 0.09988, 0.6415, 0.1183, 0.6871, 0.09988, 0.6415, 0.06597, 0.5603, 0.1036, 0.516, 0.1324, 0.5738, 0.1324, 0.5738, 0.1036, 0.516, 0.1308, 0.4797, 0.1672, 0.5733, 0.3044, 0.5709, 0.24, 0.6083, 0.1672, 0.5733, 0.1308, 0.4797, 0.2895, 0.7848, 0.1535, 0.7848, 0.1875, 0.6884, 0.2576, 0.6995, 0.245, 0.6467, 0.307, 0.5927, 0.2895, 0.7848, 0.2576, 0.6995, 0.245, 0.6467, 0.24, 0.6083, 0.3044, 0.5709, 0.307, 0.5927, 0.07676, 0.312, 0.0627, 0.3639, 0.01895, 0.3586, 0.04666, 0.2955, 0.6423, 0.2353, 0.665, 0.2069, 0.6818, 0.2189, 0.6739, 0.2454, 0.6586, 0.1862, 0.6495, 0.2118, 0.665, 0.2069, 0.6649, 0.1605, 0.6423, 0.2353, 0.6408, 0.2188, 0.6495, 0.2118, 0.665, 0.2069, 0.5653, 0.2304, 0.611, 0.2188, 0.6408, 0.2188, 0.6423, 0.2353, 0.481, 0.2374, 0.4927, 0.1474, 0.5321, 0.2104, 0.5321, 0.2104, 0.552, 0.1939, 0.611, 0.2188, 0.5653, 0.2304, 0.4927, 0.1474, 0.5237, 0.166, 0.552, 0.1939, 0.5321, 0.2104, 0.518, 0.1028, 0.523, 0.1163, 0.5237, 0.166, 0.4927, 0.1474, 0.523, 0.1163, 0.518, 0.1028, 0.5316, 0.08555, 0.5425, 0.1077, 0.5425, 0.1077, 0.5316, 0.08555, 0.6649, 0.1605, 0.6586, 0.1862])
me_cube_001.use_remesh_preserve_volume = False
me_cube_001.use_remesh_preserve_attributes = False
me_cube_001.use_mirror_vertex_groups = False
me_cube_001.update()

# ---- objects
ob_cube = bpy.data.objects.new('Cube', me_cube_001)

# ---- transforms, parenting, visibility, modifiers, constraints
ob_cube.location = (0.0, 0.0, 0.0)
ob_cube.scale = (0.6855, 0.6855, 0.6855)
ob_cube.lineart.crease_threshold = 0.0
_m = ob_cube.modifiers.new('Mirror', 'MIRROR')
_m.use_clip = True

# ---- collection membership
col_collection_1.objects.link(ob_cube)

# ---- scene / render settings (as saved in the file)
scene.frame_start = 1; scene.frame_end = 250; scene.frame_set(62)
scene.render.engine = 'BLENDER_EEVEE_NEXT'
scene.render.resolution_percentage = 50
scene.render.dither_intensity = 0.0
scene.cycles.use_denoising = False
scene.cycles.samples = 128
scene.cycles.sampling_pattern = 'TABULATED_SOBOL'
scene.cycles.use_adaptive_sampling = False
scene.cycles.use_light_tree = False
scene.cycles.blur_glossy = 0.0
scene.cycles.sample_clamp_indirect = 0.0
scene.view_settings.view_transform = 'Standard'
bpy.context.view_layer.update()

# ---- added for rendering (the .blend has no active camera and no usable light): camera, sun
cam_auto = bpy.data.cameras.new('AutoCamera')
cam_auto.lens = 50.0
cam_auto.sensor_width = 36.0
cam_auto.clip_end = 1000.0
ob_auto_camera = bpy.data.objects.new('AutoCamera', cam_auto)
scene.collection.objects.link(ob_auto_camera)
ob_auto_camera.location = (5.11823, -6.34012, 5.43159)
ob_auto_camera.rotation_euler = (1.09748, -7.21219e-08, 0.694738)
scene.camera = ob_auto_camera
light_auto_sun = bpy.data.lights.new('AutoSun', 'SUN')
light_auto_sun.energy = 3.0
light_auto_sun.angle = 0.0523599
ob_auto_sun = bpy.data.objects.new('AutoSun', light_auto_sun)
scene.collection.objects.link(ob_auto_sun)
ob_auto_sun.rotation_euler = (0.872665, 0.174533, 0.523599)
bpy.context.view_layer.update()
